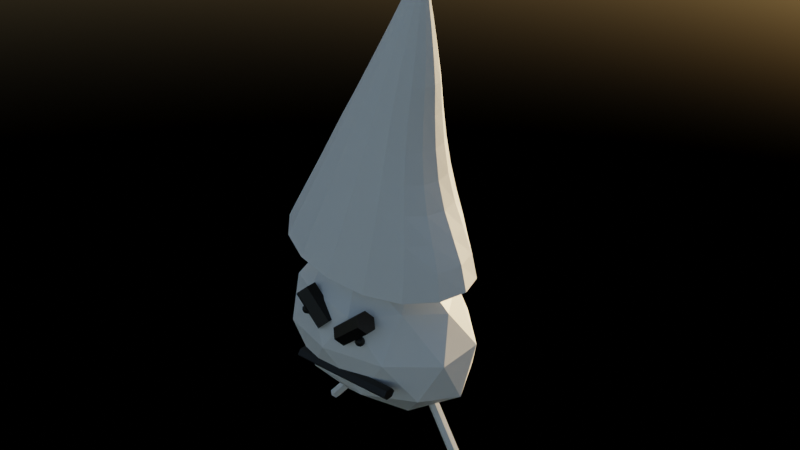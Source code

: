 # Source: Gnom.blend  (saved by Blender 3.6.13; exported with 4.5.12 LTS)
import bpy
from mathutils import Matrix  # noqa: F401  (used for matrix-valued properties, if any)

bpy.ops.wm.read_factory_settings(use_empty=True)
scene = bpy.context.scene
scene.name = 'Scene'

# ---- collections
col_collection = bpy.data.collections.new('Collection'); scene.collection.children.link(col_collection)

# ---- materials (node trees are filled in below, after node groups)
mat_material = bpy.data.materials.new('Material')
mat_material.alpha_threshold = 0.0
mat_material.use_transparent_shadow = False
mat_material.roughness = 0.5
mat_material.line_color = (0.0, 0.0, 0.0, 1.0)
mat_material_001 = bpy.data.materials.new('Material.001')
mat_material_001.use_transparent_shadow = False

# ---- material node trees
mat_material.use_nodes = True; mat_material.node_tree.nodes.clear()
_N = mat_material.node_tree.nodes; _L = mat_material.node_tree.links
n0 = _N.new('ShaderNodeOutputMaterial'); n0.name = 'Material Output'; n0.location = (300, 300)
n1 = _N.new('ShaderNodeBsdfPrincipled'); n1.name = 'Principled BSDF'; n1.location = (10, 300)
n1.distribution = 'GGX'
n1.subsurface_method = 'RANDOM_WALK_SKIN'
n1.inputs[3].default_value = 1.45
n1.inputs[27].default_value = (0.0, 0.0, 0.0, 1.0)
n1.inputs[28].default_value = 1.0
_L.new(n1.outputs[0], n0.inputs[0])
n0.is_active_output = True
mat_material_001.use_nodes = True; mat_material_001.node_tree.nodes.clear()
_N = mat_material_001.node_tree.nodes; _L = mat_material_001.node_tree.links
n0 = _N.new('ShaderNodeBsdfPrincipled'); n0.name = 'Principled BSDF'; n0.location = (10, 300)
n0.distribution = 'GGX'
n0.subsurface_method = 'RANDOM_WALK_SKIN'
n0.inputs[0].default_value = (0.0, 0.0, 0.0, 1.0)
n0.inputs[3].default_value = 1.45
n0.inputs[27].default_value = (0.0, 0.0, 0.0, 1.0)
n0.inputs[28].default_value = 1.0
n1 = _N.new('ShaderNodeOutputMaterial'); n1.name = 'Material Output'; n1.location = (300, 300)
_L.new(n0.outputs[0], n1.inputs[0])
n1.is_active_output = True

# ---- world
world_world = bpy.data.worlds.new('World'); scene.world = world_world
world_world.use_nodes = True; world_world.node_tree.nodes.clear()
_N = world_world.node_tree.nodes; _L = world_world.node_tree.links
n0 = _N.new('ShaderNodeOutputWorld'); n0.name = 'World Output'; n0.location = (300, 300)
n1 = _N.new('ShaderNodeBackground'); n1.name = 'Background'; n1.location = (10, 300)
n1.inputs[1].default_value = 0.1
n2 = _N.new('ShaderNodeTexSky'); n2.name = 'Sky Texture'; n2.location = (-190, 280)
_L.new(n1.outputs[0], n0.inputs[0])
_L.new(n2.outputs[0], n1.inputs[0])
n0.is_active_output = True
world_world.color = (0.05088, 0.05088, 0.05088)
world_world.use_sun_shadow = False
world_world.sun_shadow_jitter_overblur = 0.0

# ---- meshes
me_cylinder_002 = bpy.data.meshes.new('Cylinder.002')
me_cylinder_002.from_pydata([(0.0, 1.0, -1.0), (0.01353, 0.03429, 1.802), (0.3827, 0.9239, -1.0), (0.02653, 0.03168, 1.802), (0.7099, 0.7071, -0.9914), (0.03755, 0.02425, 1.802), (0.9388, 0.3827, -0.9536), (0.04491, 0.01312, 1.802), (1.023, -9.606e-09, -0.9285), (0.04749, -1.046e-07, 1.802), (0.9388, -0.3827, -0.9536), (0.04489, -0.01312, 1.802), (0.7099, -0.7071, -0.9914), (0.03752, -0.02425, 1.802), (0.3827, -0.9239, -1.0), (0.02649, -0.03168, 1.802), (0.0, -1.0, -1.0), (0.01349, -0.03429, 1.802), (-0.3827, -0.9239, -1.0), (0.0004932, -0.03168, 1.802), (-0.7078, -0.7071, -0.996), (-0.01052, -0.02425, 1.802), (-0.9275, -0.3827, -0.9786), (-0.01787, -0.01312, 1.802), (-1.006, -4.426e-09, -0.9671), (-0.02044, -1.046e-07, 1.802), (-0.9275, 0.3827, -0.9786), (-0.01785, 0.01312, 1.802), (-0.7078, 0.7071, -0.996), (-0.01048, 0.02425, 1.802), (-0.3827, 0.9239, -1.0), (0.0005369, 0.03168, 1.802), (0.001447, 0.9122, -0.7447), (0.002894, 0.8244, -0.4893), (0.004341, 0.7366, -0.234), (0.004337, 0.6488, 0.02097), (0.00142, 0.561, 0.2795), (-0.003244, 0.4733, 0.5503), (-0.002856, 0.3855, 0.8176), (0.004546, 0.2977, 1.071), (0.01406, 0.2099, 1.311), (0.0188, 0.1221, 1.55), (0.06358, 0.1128, 1.551), (0.08795, 0.1939, 1.316), (0.1071, 0.275, 1.081), (0.1308, 0.3561, 0.8307), (0.1571, 0.4372, 0.5594), (0.1913, 0.5183, 0.2807), (0.2315, 0.5994, 0.0153), (0.2763, 0.6806, -0.2369), (0.3184, 0.7617, -0.4893), (0.3505, 0.8428, -0.7447), (0.1015, 0.08633, 1.552), (0.1503, 0.1484, 1.321), (0.1933, 0.2105, 1.091), (0.2398, 0.2726, 0.8436), (0.2803, 0.3346, 0.5681), (0.333, 0.3967, 0.2824), (0.4008, 0.4588, 0.007809), (0.4807, 0.5209, -0.2453), (0.5719, 0.583, -0.4917), (0.6489, 0.645, -0.737), (0.1268, 0.04672, 1.553), (0.1919, 0.08032, 1.324), (0.2502, 0.1139, 1.098), (0.3079, 0.1475, 0.8533), (0.3551, 0.1811, 0.5764), (0.4154, 0.2147, 0.2863), (0.4973, 0.2483, 0.004755), (0.6015, 0.2819, -0.2501), (0.7294, 0.3155, -0.4809), (0.8516, 0.3491, -0.7073), (0.1356, -9.591e-08, 1.553), (0.2064, -8.998e-08, 1.325), (0.2701, -8.452e-08, 1.101), (0.3307, -7.655e-08, 0.8575), (0.3804, -6.421e-08, 0.5817), (0.4431, -4.998e-08, 0.2918), (0.5283, -3.664e-08, 0.00853), (0.643, -2.726e-08, -0.2452), (0.7844, -2.186e-08, -0.4694), (0.9221, -1.706e-08, -0.689), (0.1267, -0.04672, 1.553), (0.1918, -0.08032, 1.324), (0.2502, -0.1139, 1.098), (0.3082, -0.1475, 0.8539), (0.3578, -0.1811, 0.5809), (0.4211, -0.2147, 0.2956), (0.5052, -0.2483, 0.01754), (0.6087, -0.2819, -0.2386), (0.7339, -0.3155, -0.4736), (0.8526, -0.3491, -0.7057), (0.1014, -0.08633, 1.552), (0.1502, -0.1484, 1.321), (0.1932, -0.2105, 1.091), (0.2402, -0.2726, 0.8442), (0.2843, -0.3346, 0.5745), (0.3411, -0.3967, 0.2955), (0.4113, -0.4588, 0.0248), (0.49, -0.5209, -0.2301), (0.5771, -0.583, -0.4833), (0.6496, -0.645, -0.7359), (0.06346, -0.1128, 1.551), (0.08783, -0.1939, 1.316), (0.107, -0.275, 1.081), (0.131, -0.3561, 0.831), (0.1604, -0.4372, 0.5648), (0.1984, -0.5183, 0.2922), (0.2401, -0.5994, 0.02917), (0.283, -0.6806, -0.2261), (0.3209, -0.7617, -0.4852), (0.3506, -0.8428, -0.7446), (0.01867, -0.1221, 1.55), (0.01392, -0.2099, 1.311), (0.004466, -0.2977, 1.071), (-0.002853, -0.3855, 0.8176), (-0.001575, -0.4733, 0.553), (0.005515, -0.561, 0.2861), (0.008797, -0.6488, 0.02819), (0.006898, -0.7366, -0.2298), (0.003204, -0.8244, -0.4888), (0.001447, -0.9122, -0.7447), (-0.02618, -0.1128, 1.549), (-0.06021, -0.1939, 1.307), (-0.0988, -0.275, 1.063), (-0.138, -0.3561, 0.8071), (-0.1737, -0.4372, 0.5421), (-0.2063, -0.5183, 0.2793), (-0.2413, -0.5994, 0.02328), (-0.2773, -0.6806, -0.2336), (-0.3126, -0.7617, -0.4893), (-0.3476, -0.8428, -0.7447), (-0.06424, -0.08633, 1.548), (-0.1232, -0.1484, 1.304), (-0.1866, -0.2105, 1.057), (-0.2533, -0.2726, 0.7999), (-0.3204, -0.3346, 0.5361), (-0.3885, -0.3967, 0.2768), (-0.453, -0.4588, 0.0214), (-0.5165, -0.5209, -0.234), (-0.5802, -0.583, -0.4884), (-0.6442, -0.645, -0.7412), (-0.08969, -0.04672, 1.548), (-0.1653, -0.08032, 1.302), (-0.2453, -0.1139, 1.054), (-0.3306, -0.1475, 0.7959), (-0.4186, -0.1811, 0.5336), (-0.5093, -0.2147, 0.2766), (-0.5937, -0.2483, 0.02139), (-0.6764, -0.2819, -0.233), (-0.7602, -0.3155, -0.4806), (-0.8443, -0.3491, -0.7268), (-0.09861, -9.516e-08, 1.548), (-0.18, -8.674e-08, 1.301), (-0.2658, -7.802e-08, 1.052), (-0.3577, -6.811e-08, 0.7947), (-0.4532, -5.765e-08, 0.5329), (-0.5516, -4.793e-08, 0.2766), (-0.643, -3.836e-08, 0.02139), (-0.7327, -2.911e-08, -0.2314), (-0.8238, -2.104e-08, -0.4755), (-0.9152, -1.319e-08, -0.7179), (-0.08964, 0.04672, 1.548), (-0.1652, 0.08032, 1.302), (-0.2453, 0.1139, 1.054), (-0.3306, 0.1475, 0.7959), (-0.4186, 0.1811, 0.5336), (-0.5093, 0.2147, 0.2766), (-0.5937, 0.2483, 0.02139), (-0.6764, 0.2819, -0.233), (-0.7602, 0.3155, -0.4806), (-0.8443, 0.3491, -0.7268), (-0.06415, 0.08633, 1.549), (-0.1231, 0.1484, 1.304), (-0.1866, 0.2105, 1.057), (-0.2533, 0.2726, 0.7999), (-0.3204, 0.3346, 0.5361), (-0.3886, 0.3967, 0.2767), (-0.453, 0.4588, 0.02139), (-0.5165, 0.5209, -0.234), (-0.5802, 0.583, -0.4884), (-0.6442, 0.645, -0.7412), (-0.02606, 0.1128, 1.549), (-0.06009, 0.1939, 1.307), (-0.09872, 0.275, 1.063), (-0.138, 0.3561, 0.8071), (-0.1741, 0.4372, 0.5415), (-0.2076, 0.5183, 0.2771), (-0.2425, 0.5994, 0.02139), (-0.2776, 0.6806, -0.234), (-0.3126, 0.7617, -0.4893), (-0.3476, 0.8428, -0.7447), (0.365, 3.155e-07, -2.529), (0.9957, -0.5794, -2.015), (-0.05998, -0.9374, -2.103), (-0.6165, 3.323e-07, -2.174), (-0.05998, 0.9374, -2.103), (0.9957, 0.5794, -2.015), (0.2613, -0.9374, -1.317), (-0.6118, -0.5794, -1.437), (-0.6118, 0.5794, -1.437), (0.2613, 0.9374, -1.317), (0.8848, 2.966e-07, -1.257), (-0.09667, 3.134e-07, -0.9021), (0.1522, -0.551, -2.421), (0.7926, -0.3405, -2.372), (0.5029, -0.8916, -2.115), (1.187, 3.023e-07, -2.074), (0.7926, 0.3405, -2.372), (-0.2049, 3.245e-07, -2.458), (-0.4224, -0.551, -2.213), (0.1522, 0.551, -2.421), (-0.4224, 0.551, -2.213), (0.5029, 0.8916, -2.115), (1.098, -0.3405, -1.625), (1.098, 0.3405, -1.625), (0.1007, -1.102, -1.71), (0.6918, -0.8916, -1.653), (-0.733, -0.3405, -1.824), (-0.43, -0.8916, -1.777), (-0.43, 0.8916, -1.777), (-0.733, 0.3405, -1.824), (0.6918, 0.8916, -1.653), (0.1007, 1.102, -1.71), (0.6465, -0.551, -1.211), (-0.2411, -0.8916, -1.315), (-0.7237, 3.328e-07, -1.391), (-0.2411, 0.8916, -1.315), (0.6465, 0.551, -1.211), (0.07202, -0.551, -1.003), (0.4062, 3.023e-07, -0.9621), (-0.4274, -0.3405, -1.076), (-0.4274, 0.3405, -1.076), (0.07202, 0.551, -1.003), (1.351, 0.07366, -2.897), (0.8366, 0.07366, -2.264), (1.388, 0.03683, -2.867), (0.8729, 0.03683, -2.234), (1.388, -0.03683, -2.867), (0.8729, -0.03683, -2.234), (1.351, -0.07366, -2.897), (0.8366, -0.07366, -2.264), (1.315, -0.03683, -2.926), (0.8003, -0.03683, -2.293), (1.315, 0.03683, -2.926), (0.8003, 0.03683, -2.293), (-0.3148, 0.07366, -3.048), (0.09864, 0.07366, -2.345), (-0.2745, 0.03683, -3.071), (0.1389, 0.03683, -2.368), (-0.2745, -0.03683, -3.071), (0.1389, -0.03683, -2.368), (-0.3148, -0.07366, -3.048), (0.09864, -0.07366, -2.345), (-0.3551, -0.03683, -3.024), (0.05833, -0.03683, -2.321), (-0.3551, 0.03683, -3.024), (0.05833, 0.03683, -2.321), (0.04148, -0.807, -1.509), (-0.2652, -0.807, -1.284), (0.09911, -0.8824, -1.433), (-0.2076, -0.8824, -1.208), (0.09911, -1.033, -1.433), (-0.2076, -1.033, -1.208), (0.04148, -1.109, -1.509), (-0.2652, -1.109, -1.284), (-0.01615, -1.033, -1.585), (-0.3228, -1.033, -1.361), (-0.01615, -0.8824, -1.585), (-0.3228, -0.8824, -1.361), (0.2342, -0.807, -1.527), (0.4812, -0.807, -1.238), (0.306, -0.8824, -1.59), (0.5531, -0.8824, -1.301), (0.306, -1.033, -1.59), (0.5531, -1.033, -1.301), (0.2342, -1.109, -1.527), (0.4812, -1.109, -1.238), (0.1623, -1.033, -1.464), (0.4093, -1.033, -1.175), (0.1623, -0.8824, -1.464), (0.4093, -0.8824, -1.175), (0.856, -0.8595, -1.84), (-0.2179, -0.8595, -2.019), (0.8483, -0.9087, -1.794), (-0.2256, -0.9087, -1.973), (0.8483, -1.007, -1.794), (-0.2256, -1.007, -1.973), (0.856, -1.056, -1.84), (-0.2179, -1.056, -2.019), (0.8637, -1.007, -1.886), (-0.2102, -1.007, -2.065), (0.8637, -0.9087, -1.886), (-0.2102, -0.9087, -2.065), (-0.2128, -0.9578, -1.548), (-0.1829, -0.9922, -1.517), (-0.2302, -1.013, -1.525), (-0.2594, -0.9578, -1.529), (-0.2302, -0.9021, -1.525), (-0.1829, -0.9234, -1.517), (-0.2111, -1.013, -1.478), (-0.2584, -0.9922, -1.486), (-0.2584, -0.9234, -1.486), (-0.2111, -0.9021, -1.478), (-0.1819, -0.9578, -1.473), (-0.2286, -0.9578, -1.454), (-0.2216, -0.9905, -1.543), (-0.1938, -0.978, -1.538), (-0.2041, -1.011, -1.524), (-0.1763, -0.9578, -1.519), (-0.1938, -0.9376, -1.538), (-0.2388, -0.9578, -1.546), (-0.2491, -0.9905, -1.532), (-0.2216, -0.9251, -1.543), (-0.2491, -0.9251, -1.532), (-0.2041, -0.9049, -1.524), (-0.1757, -0.978, -1.494), (-0.1757, -0.9376, -1.494), (-0.2207, -1.023, -1.501), (-0.1929, -1.011, -1.497), (-0.2657, -0.978, -1.509), (-0.2485, -1.011, -1.506), (-0.2485, -0.9049, -1.506), (-0.2657, -0.9376, -1.509), (-0.1929, -0.9049, -1.497), (-0.2207, -0.8924, -1.501), (-0.1923, -0.9905, -1.471), (-0.2373, -1.011, -1.478), (-0.2651, -0.9578, -1.483), (-0.2373, -0.9049, -1.478), (-0.1923, -0.9251, -1.471), (-0.2197, -0.9905, -1.46), (-0.2025, -0.9578, -1.457), (-0.2475, -0.978, -1.464), (-0.2475, -0.9376, -1.464), (-0.2197, -0.9251, -1.46), (0.4515, -0.9578, -1.529), (0.4813, -0.9922, -1.497), (0.434, -1.013, -1.505), (0.4048, -0.9578, -1.51), (0.434, -0.9021, -1.505), (0.4813, -0.9234, -1.497), (0.4531, -1.013, -1.459), (0.4058, -0.9922, -1.467), (0.4058, -0.9234, -1.467), (0.4531, -0.9021, -1.459), (0.4824, -0.9578, -1.454), (0.4357, -0.9578, -1.435), (0.4426, -0.9905, -1.524), (0.4704, -0.978, -1.519), (0.4602, -1.011, -1.505), (0.488, -0.9578, -1.5), (0.4704, -0.9376, -1.519), (0.4254, -0.9578, -1.526), (0.4152, -0.9905, -1.512), (0.4426, -0.9251, -1.524), (0.4152, -0.9251, -1.512), (0.4602, -0.9049, -1.505), (0.4886, -0.978, -1.474), (0.4886, -0.9376, -1.474), (0.4436, -1.023, -1.482), (0.4714, -1.011, -1.477), (0.3986, -0.978, -1.49), (0.4158, -1.011, -1.487), (0.4158, -0.9049, -1.487), (0.3986, -0.9376, -1.49), (0.4714, -0.9049, -1.477), (0.4436, -0.8924, -1.482), (0.472, -0.9905, -1.452), (0.427, -1.011, -1.459), (0.3992, -0.9578, -1.464), (0.427, -0.9049, -1.459), (0.472, -0.9251, -1.452), (0.4445, -0.9905, -1.44), (0.4617, -0.9578, -1.438), (0.4167, -0.978, -1.445), (0.4167, -0.9376, -1.445), (0.4445, -0.9251, -1.44)], [], [(41, 1, 3, 42), (42, 3, 5, 52), (52, 5, 7, 62), (62, 7, 9, 72), (72, 9, 11, 82), (82, 11, 13, 92), (92, 13, 15, 102), (102, 15, 17, 112), (112, 17, 19, 122), (122, 19, 21, 132), (132, 21, 23, 142), (142, 23, 25, 152), (152, 25, 27, 162), (162, 27, 29, 172), (3, 1, 31, 29, 27, 25, 23, 21, 19, 17, 15, 13, 11, 9, 7, 5), (172, 29, 31, 182), (182, 31, 1, 41), (0, 2, 4, 6, 8, 10, 12, 14, 16, 18, 20, 22, 24, 26, 28, 30), (30, 191, 32, 0), (191, 190, 33, 32), (190, 189, 34, 33), (189, 188, 35, 34), (188, 187, 36, 35), (187, 186, 37, 36), (186, 185, 38, 37), (185, 184, 39, 38), (184, 183, 40, 39), (183, 182, 41, 40), (28, 181, 191, 30), (181, 180, 190, 191), (180, 179, 189, 190), (179, 178, 188, 189), (178, 177, 187, 188), (177, 176, 186, 187), (176, 175, 185, 186), (175, 174, 184, 185), (174, 173, 183, 184), (173, 172, 182, 183), (26, 171, 181, 28), (171, 170, 180, 181), (170, 169, 179, 180), (169, 168, 178, 179), (168, 167, 177, 178), (167, 166, 176, 177), (166, 165, 175, 176), (165, 164, 174, 175), (164, 163, 173, 174), (163, 162, 172, 173), (24, 161, 171, 26), (161, 160, 170, 171), (160, 159, 169, 170), (159, 158, 168, 169), (158, 157, 167, 168), (157, 156, 166, 167), (156, 155, 165, 166), (155, 154, 164, 165), (154, 153, 163, 164), (153, 152, 162, 163), (22, 151, 161, 24), (151, 150, 160, 161), (150, 149, 159, 160), (149, 148, 158, 159), (148, 147, 157, 158), (147, 146, 156, 157), (146, 145, 155, 156), (145, 144, 154, 155), (144, 143, 153, 154), (143, 142, 152, 153), (20, 141, 151, 22), (141, 140, 150, 151), (140, 139, 149, 150), (139, 138, 148, 149), (138, 137, 147, 148), (137, 136, 146, 147), (136, 135, 145, 146), (135, 134, 144, 145), (134, 133, 143, 144), (133, 132, 142, 143), (18, 131, 141, 20), (131, 130, 140, 141), (130, 129, 139, 140), (129, 128, 138, 139), (128, 127, 137, 138), (127, 126, 136, 137), (126, 125, 135, 136), (125, 124, 134, 135), (124, 123, 133, 134), (123, 122, 132, 133), (16, 121, 131, 18), (121, 120, 130, 131), (120, 119, 129, 130), (119, 118, 128, 129), (118, 117, 127, 128), (117, 116, 126, 127), (116, 115, 125, 126), (115, 114, 124, 125), (114, 113, 123, 124), (113, 112, 122, 123), (14, 111, 121, 16), (111, 110, 120, 121), (110, 109, 119, 120), (109, 108, 118, 119), (108, 107, 117, 118), (107, 106, 116, 117), (106, 105, 115, 116), (105, 104, 114, 115), (104, 103, 113, 114), (103, 102, 112, 113), (12, 101, 111, 14), (101, 100, 110, 111), (100, 99, 109, 110), (99, 98, 108, 109), (98, 97, 107, 108), (97, 96, 106, 107), (96, 95, 105, 106), (95, 94, 104, 105), (94, 93, 103, 104), (93, 92, 102, 103), (10, 91, 101, 12), (91, 90, 100, 101), (90, 89, 99, 100), (89, 88, 98, 99), (88, 87, 97, 98), (87, 86, 96, 97), (86, 85, 95, 96), (85, 84, 94, 95), (84, 83, 93, 94), (83, 82, 92, 93), (8, 81, 91, 10), (81, 80, 90, 91), (80, 79, 89, 90), (79, 78, 88, 89), (78, 77, 87, 88), (77, 76, 86, 87), (76, 75, 85, 86), (75, 74, 84, 85), (74, 73, 83, 84), (73, 72, 82, 83), (6, 71, 81, 8), (71, 70, 80, 81), (70, 69, 79, 80), (69, 68, 78, 79), (68, 67, 77, 78), (67, 66, 76, 77), (66, 65, 75, 76), (65, 64, 74, 75), (64, 63, 73, 74), (63, 62, 72, 73), (4, 61, 71, 6), (61, 60, 70, 71), (60, 59, 69, 70), (59, 58, 68, 69), (58, 57, 67, 68), (57, 56, 66, 67), (56, 55, 65, 66), (55, 54, 64, 65), (54, 53, 63, 64), (53, 52, 62, 63), (2, 51, 61, 4), (51, 50, 60, 61), (50, 49, 59, 60), (49, 48, 58, 59), (48, 47, 57, 58), (47, 46, 56, 57), (46, 45, 55, 56), (45, 44, 54, 55), (44, 43, 53, 54), (43, 42, 52, 53), (0, 32, 51, 2), (32, 33, 50, 51), (33, 34, 49, 50), (34, 35, 48, 49), (35, 36, 47, 48), (36, 37, 46, 47), (37, 38, 45, 46), (38, 39, 44, 45), (39, 40, 43, 44), (40, 41, 42, 43), (192, 205, 204), (193, 205, 207), (192, 204, 209), (192, 209, 211), (192, 211, 208), (193, 207, 214), (194, 206, 216), (195, 210, 218), (196, 212, 220), (197, 213, 222), (193, 214, 217), (194, 216, 219), (195, 218, 221), (196, 220, 223), (197, 222, 215), (198, 224, 229), (199, 225, 231), (200, 226, 232), (201, 227, 233), (202, 228, 230), (230, 233, 203), (230, 228, 233), (228, 201, 233), (233, 232, 203), (233, 227, 232), (227, 200, 232), (232, 231, 203), (232, 226, 231), (226, 199, 231), (231, 229, 203), (231, 225, 229), (225, 198, 229), (229, 230, 203), (229, 224, 230), (224, 202, 230), (215, 228, 202), (215, 222, 228), (222, 201, 228), (223, 227, 201), (223, 220, 227), (220, 200, 227), (221, 226, 200), (221, 218, 226), (218, 199, 226), (219, 225, 199), (219, 216, 225), (216, 198, 225), (217, 224, 198), (217, 214, 224), (214, 202, 224), (222, 223, 201), (222, 213, 223), (213, 196, 223), (220, 221, 200), (220, 212, 221), (212, 195, 221), (218, 219, 199), (218, 210, 219), (210, 194, 219), (216, 217, 198), (216, 206, 217), (206, 193, 217), (214, 215, 202), (214, 207, 215), (207, 197, 215), (208, 213, 197), (208, 211, 213), (211, 196, 213), (211, 212, 196), (211, 209, 212), (209, 195, 212), (209, 210, 195), (209, 204, 210), (204, 194, 210), (207, 208, 197), (207, 205, 208), (205, 192, 208), (204, 206, 194), (204, 205, 206), (205, 193, 206), (234, 235, 237, 236), (236, 237, 239, 238), (238, 239, 241, 240), (240, 241, 243, 242), (237, 235, 245, 243, 241, 239), (242, 243, 245, 244), (244, 245, 235, 234), (234, 236, 238, 240, 242, 244), (246, 247, 249, 248), (248, 249, 251, 250), (250, 251, 253, 252), (252, 253, 255, 254), (249, 247, 257, 255, 253, 251), (254, 255, 257, 256), (256, 257, 247, 246), (246, 248, 250, 252, 254, 256), (258, 259, 261, 260), (260, 261, 263, 262), (262, 263, 265, 264), (264, 265, 267, 266), (261, 259, 269, 267, 265, 263), (266, 267, 269, 268), (268, 269, 259, 258), (258, 260, 262, 264, 266, 268), (270, 271, 273, 272), (272, 273, 275, 274), (274, 275, 277, 276), (276, 277, 279, 278), (273, 271, 281, 279, 277, 275), (278, 279, 281, 280), (280, 281, 271, 270), (270, 272, 274, 276, 278, 280), (282, 283, 285, 284), (284, 285, 287, 286), (286, 287, 289, 288), (288, 289, 291, 290), (285, 283, 293, 291, 289, 287), (290, 291, 293, 292), (292, 293, 283, 282), (282, 284, 286, 288, 290, 292), (294, 307, 306), (295, 307, 309), (294, 306, 311), (294, 311, 313), (294, 313, 310), (295, 309, 316), (296, 308, 318), (297, 312, 320), (298, 314, 322), (299, 315, 324), (295, 316, 319), (296, 318, 321), (297, 320, 323), (298, 322, 325), (299, 324, 317), (300, 326, 331), (301, 327, 333), (302, 328, 334), (303, 329, 335), (304, 330, 332), (332, 335, 305), (332, 330, 335), (330, 303, 335), (335, 334, 305), (335, 329, 334), (329, 302, 334), (334, 333, 305), (334, 328, 333), (328, 301, 333), (333, 331, 305), (333, 327, 331), (327, 300, 331), (331, 332, 305), (331, 326, 332), (326, 304, 332), (317, 330, 304), (317, 324, 330), (324, 303, 330), (325, 329, 303), (325, 322, 329), (322, 302, 329), (323, 328, 302), (323, 320, 328), (320, 301, 328), (321, 327, 301), (321, 318, 327), (318, 300, 327), (319, 326, 300), (319, 316, 326), (316, 304, 326), (324, 325, 303), (324, 315, 325), (315, 298, 325), (322, 323, 302), (322, 314, 323), (314, 297, 323), (320, 321, 301), (320, 312, 321), (312, 296, 321), (318, 319, 300), (318, 308, 319), (308, 295, 319), (316, 317, 304), (316, 309, 317), (309, 299, 317), (310, 315, 299), (310, 313, 315), (313, 298, 315), (313, 314, 298), (313, 311, 314), (311, 297, 314), (311, 312, 297), (311, 306, 312), (306, 296, 312), (309, 310, 299), (309, 307, 310), (307, 294, 310), (306, 308, 296), (306, 307, 308), (307, 295, 308), (336, 349, 348), (337, 349, 351), (336, 348, 353), (336, 353, 355), (336, 355, 352), (337, 351, 358), (338, 350, 360), (339, 354, 362), (340, 356, 364), (341, 357, 366), (337, 358, 361), (338, 360, 363), (339, 362, 365), (340, 364, 367), (341, 366, 359), (342, 368, 373), (343, 369, 375), (344, 370, 376), (345, 371, 377), (346, 372, 374), (374, 377, 347), (374, 372, 377), (372, 345, 377), (377, 376, 347), (377, 371, 376), (371, 344, 376), (376, 375, 347), (376, 370, 375), (370, 343, 375), (375, 373, 347), (375, 369, 373), (369, 342, 373), (373, 374, 347), (373, 368, 374), (368, 346, 374), (359, 372, 346), (359, 366, 372), (366, 345, 372), (367, 371, 345), (367, 364, 371), (364, 344, 371), (365, 370, 344), (365, 362, 370), (362, 343, 370), (363, 369, 343), (363, 360, 369), (360, 342, 369), (361, 368, 342), (361, 358, 368), (358, 346, 368), (366, 367, 345), (366, 357, 367), (357, 340, 367), (364, 365, 344), (364, 356, 365), (356, 339, 365), (362, 363, 343), (362, 354, 363), (354, 338, 363), (360, 361, 342), (360, 350, 361), (350, 337, 361), (358, 359, 346), (358, 351, 359), (351, 341, 359), (352, 357, 341), (352, 355, 357), (355, 340, 357), (355, 356, 340), (355, 353, 356), (353, 339, 356), (353, 354, 339), (353, 348, 354), (348, 338, 354), (351, 352, 341), (351, 349, 352), (349, 336, 352), (348, 350, 338), (348, 349, 350), (349, 337, 350)])
me_cylinder_002.polygons.foreach_set('material_index', [0, 0, 0, 0, 0, 0, 0, 0, 0, 0, 0, 0, 0, 0, 0, 0, 0, 0, 0, 0, 0, 0, 0, 0, 0, 0, 0, 0, 0, 0, 0, 0, 0, 0, 0, 0, 0, 0, 0, 0, 0, 0, 0, 0, 0, 0, 0, 0, 0, 0, 0, 0, 0, 0, 0, 0, 0, 0, 0, 0, 0, 0, 0, 0, 0, 0, 0, 0, 0, 0, 0, 0, 0, 0, 0, 0, 0, 0, 0, 0, 0, 0, 0, 0, 0, 0, 0, 0, 0, 0, 0, 0, 0, 0, 0, 0, 0, 0, 0, 0, 0, 0, 0, 0, 0, 0, 0, 0, 0, 0, 0, 0, 0, 0, 0, 0, 0, 0, 0, 0, 0, 0, 0, 0, 0, 0, 0, 0, 0, 0, 0, 0, 0, 0, 0, 0, 0, 0, 0, 0, 0, 0, 0, 0, 0, 0, 0, 0, 0, 0, 0, 0, 0, 0, 0, 0, 0, 0, 0, 0, 0, 0, 0, 0, 0, 0, 0, 0, 0, 0, 0, 0, 0, 0, 0, 0, 0, 0, 0, 0, 0, 0, 0, 0, 0, 0, 0, 0, 0, 0, 0, 0, 0, 0, 0, 0, 0, 0, 0, 0, 0, 0, 0, 0, 0, 0, 0, 0, 0, 0, 0, 0, 0, 0, 0, 0, 0, 0, 0, 0, 0, 0, 0, 0, 0, 0, 0, 0, 0, 0, 0, 0, 0, 0, 0, 0, 0, 0, 0, 0, 0, 0, 0, 0, 0, 0, 0, 0, 0, 0, 0, 0, 0, 0, 0, 0, 0, 0, 0, 0, 0, 0, 0, 0, 0, 0, 0, 0, 0, 0, 0, 0, 0, 0, 1, 1, 1, 1, 1, 1, 1, 1, 1, 1, 1, 1, 1, 1, 1, 1, 1, 1, 1, 1, 1, 1, 1, 1, 1, 1, 1, 1, 1, 1, 1, 1, 1, 1, 1, 1, 1, 1, 1, 1, 1, 1, 1, 1, 1, 1, 1, 1, 1, 1, 1, 1, 1, 1, 1, 1, 1, 1, 1, 1, 1, 1, 1, 1, 1, 1, 1, 1, 1, 1, 1, 1, 1, 1, 1, 1, 1, 1, 1, 1, 1, 1, 1, 1, 1, 1, 1, 1, 1, 1, 1, 1, 1, 1, 1, 1, 1, 1, 1, 1, 1, 1, 1, 1, 1, 1, 1, 1, 1, 1, 1, 1, 1, 1, 1, 1, 1, 1, 1, 1, 1, 1, 1, 1, 1, 1, 1, 1, 1, 1, 1, 1, 1, 1, 1, 1, 1, 1, 1, 1, 1, 1, 1, 1, 1, 1, 1, 1, 1, 1, 1, 1, 1, 1, 1, 1, 1, 1, 1, 1, 1, 1, 1, 1, 1, 1, 1, 1, 1, 1, 1, 1, 1, 1, 1, 1, 1, 1, 1, 1, 1, 1, 1, 1])
_uv = me_cylinder_002.uv_layers.new(name='UVMap')
_uv.uv.foreach_set('vector', [1.0, 0.9545, 1.0, 1.0, 0.9375, 1.0, 0.9375, 0.9545, 0.9375, 0.9545, 0.9375, 1.0, 0.875, 1.0, 0.875, 0.9545, 0.875, 0.9545, 0.875, 1.0, 0.8125, 1.0, 0.8125, 0.9545, 0.8125, 0.9545, 0.8125, 1.0, 0.75, 1.0, 0.75, 0.9545, 0.75, 0.9545, 0.75, 1.0, 0.6875, 1.0, 0.6875, 0.9545, 0.6875, 0.9545, 0.6875, 1.0, 0.625, 1.0, 0.625, 0.9545, 0.625, 0.9545, 0.625, 1.0, 0.5625, 1.0, 0.5625, 0.9545, 0.5625, 0.9545, 0.5625, 1.0, 0.5, 1.0, 0.5, 0.9545, 0.5, 0.9545, 0.5, 1.0, 0.4375, 1.0, 0.4375, 0.9545, 0.4375, 0.9545, 0.4375, 1.0, 0.375, 1.0, 0.375, 0.9545, 0.375, 0.9545, 0.375, 1.0, 0.3125, 1.0, 0.3125, 0.9545, 0.3125, 0.9545, 0.3125, 1.0, 0.25, 1.0, 0.25, 0.9545, 0.25, 0.9545, 0.25, 1.0, 0.1875, 1.0, 0.1875, 0.9545, 0.1875, 0.9545, 0.1875, 1.0, 0.125, 1.0, 0.125, 0.9545, 0.3418, 0.4717, 0.25, 0.49, 0.1582, 0.4717, 0.08029, 0.4197, 0.02827, 0.3418, 0.01, 0.25, 0.02827, 0.1582, 0.08029, 0.08029, 0.1582, 0.02827, 0.25, 0.01, 0.3418, 0.02827, 0.4197, 0.08029, 0.4717, 0.1582, 0.49, 0.25, 0.4717, 0.3418, 0.4197, 0.4197, 0.125, 0.9545, 0.125, 1.0, 0.0625, 1.0, 0.0625, 0.9545, 0.0625, 0.9545, 0.0625, 1.0, 0.0, 1.0, 0.0, 0.9545, 0.75, 0.49, 0.8418, 0.4717, 0.9197, 0.4197, 0.9717, 0.3418, 0.99, 0.25, 0.9717, 0.1582, 0.9197, 0.08029, 0.8418, 0.02827, 0.75, 0.01, 0.6582, 0.02827, 0.5803, 0.08029, 0.5283, 0.1582, 0.51, 0.25, 0.5283, 0.3418, 0.5803, 0.4197, 0.6582, 0.4717, 0.0625, 0.5, 0.0625, 0.5455, 0.0, 0.5455, 0.0, 0.5, 0.0625, 0.5455, 0.0625, 0.5909, 0.0, 0.5909, 0.0, 0.5455, 0.0625, 0.5909, 0.0625, 0.6364, 0.0, 0.6364, 0.0, 0.5909, 0.0625, 0.6364, 0.0625, 0.6818, 0.0, 0.6818, 0.0, 0.6364, 0.0625, 0.6818, 0.0625, 0.7273, 0.0, 0.7273, 0.0, 0.6818, 0.0625, 0.7273, 0.0625, 0.7727, 0.0, 0.7727, 0.0, 0.7273, 0.0625, 0.7727, 0.0625, 0.8182, 0.0, 0.8182, 0.0, 0.7727, 0.0625, 0.8182, 0.0625, 0.8636, 0.0, 0.8636, 0.0, 0.8182, 0.0625, 0.8636, 0.0625, 0.9091, 0.0, 0.9091, 0.0, 0.8636, 0.0625, 0.9091, 0.0625, 0.9545, 0.0, 0.9545, 0.0, 0.9091, 0.125, 0.5, 0.125, 0.5455, 0.0625, 0.5455, 0.0625, 0.5, 0.125, 0.5455, 0.125, 0.5909, 0.0625, 0.5909, 0.0625, 0.5455, 0.125, 0.5909, 0.125, 0.6364, 0.0625, 0.6364, 0.0625, 0.5909, 0.125, 0.6364, 0.125, 0.6818, 0.0625, 0.6818, 0.0625, 0.6364, 0.125, 0.6818, 0.125, 0.7273, 0.0625, 0.7273, 0.0625, 0.6818, 0.125, 0.7273, 0.125, 0.7727, 0.0625, 0.7727, 0.0625, 0.7273, 0.125, 0.7727, 0.125, 0.8182, 0.0625, 0.8182, 0.0625, 0.7727, 0.125, 0.8182, 0.125, 0.8636, 0.0625, 0.8636, 0.0625, 0.8182, 0.125, 0.8636, 0.125, 0.9091, 0.0625, 0.9091, 0.0625, 0.8636, 0.125, 0.9091, 0.125, 0.9545, 0.0625, 0.9545, 0.0625, 0.9091, 0.1875, 0.5, 0.1875, 0.5455, 0.125, 0.5455, 0.125, 0.5, 0.1875, 0.5455, 0.1875, 0.5909, 0.125, 0.5909, 0.125, 0.5455, 0.1875, 0.5909, 0.1875, 0.6364, 0.125, 0.6364, 0.125, 0.5909, 0.1875, 0.6364, 0.1875, 0.6818, 0.125, 0.6818, 0.125, 0.6364, 0.1875, 0.6818, 0.1875, 0.7273, 0.125, 0.7273, 0.125, 0.6818, 0.1875, 0.7273, 0.1875, 0.7727, 0.125, 0.7727, 0.125, 0.7273, 0.1875, 0.7727, 0.1875, 0.8182, 0.125, 0.8182, 0.125, 0.7727, 0.1875, 0.8182, 0.1875, 0.8636, 0.125, 0.8636, 0.125, 0.8182, 0.1875, 0.8636, 0.1875, 0.9091, 0.125, 0.9091, 0.125, 0.8636, 0.1875, 0.9091, 0.1875, 0.9545, 0.125, 0.9545, 0.125, 0.9091, 0.25, 0.5, 0.25, 0.5455, 0.1875, 0.5455, 0.1875, 0.5, 0.25, 0.5455, 0.25, 0.5909, 0.1875, 0.5909, 0.1875, 0.5455, 0.25, 0.5909, 0.25, 0.6364, 0.1875, 0.6364, 0.1875, 0.5909, 0.25, 0.6364, 0.25, 0.6818, 0.1875, 0.6818, 0.1875, 0.6364, 0.25, 0.6818, 0.25, 0.7273, 0.1875, 0.7273, 0.1875, 0.6818, 0.25, 0.7273, 0.25, 0.7727, 0.1875, 0.7727, 0.1875, 0.7273, 0.25, 0.7727, 0.25, 0.8182, 0.1875, 0.8182, 0.1875, 0.7727, 0.25, 0.8182, 0.25, 0.8636, 0.1875, 0.8636, 0.1875, 0.8182, 0.25, 0.8636, 0.25, 0.9091, 0.1875, 0.9091, 0.1875, 0.8636, 0.25, 0.9091, 0.25, 0.9545, 0.1875, 0.9545, 0.1875, 0.9091, 0.3125, 0.5, 0.3125, 0.5455, 0.25, 0.5455, 0.25, 0.5, 0.3125, 0.5455, 0.3125, 0.5909, 0.25, 0.5909, 0.25, 0.5455, 0.3125, 0.5909, 0.3125, 0.6364, 0.25, 0.6364, 0.25, 0.5909, 0.3125, 0.6364, 0.3125, 0.6818, 0.25, 0.6818, 0.25, 0.6364, 0.3125, 0.6818, 0.3125, 0.7273, 0.25, 0.7273, 0.25, 0.6818, 0.3125, 0.7273, 0.3125, 0.7727, 0.25, 0.7727, 0.25, 0.7273, 0.3125, 0.7727, 0.3125, 0.8182, 0.25, 0.8182, 0.25, 0.7727, 0.3125, 0.8182, 0.3125, 0.8636, 0.25, 0.8636, 0.25, 0.8182, 0.3125, 0.8636, 0.3125, 0.9091, 0.25, 0.9091, 0.25, 0.8636, 0.3125, 0.9091, 0.3125, 0.9545, 0.25, 0.9545, 0.25, 0.9091, 0.375, 0.5, 0.375, 0.5455, 0.3125, 0.5455, 0.3125, 0.5, 0.375, 0.5455, 0.375, 0.5909, 0.3125, 0.5909, 0.3125, 0.5455, 0.375, 0.5909, 0.375, 0.6364, 0.3125, 0.6364, 0.3125, 0.5909, 0.375, 0.6364, 0.375, 0.6818, 0.3125, 0.6818, 0.3125, 0.6364, 0.375, 0.6818, 0.375, 0.7273, 0.3125, 0.7273, 0.3125, 0.6818, 0.375, 0.7273, 0.375, 0.7727, 0.3125, 0.7727, 0.3125, 0.7273, 0.375, 0.7727, 0.375, 0.8182, 0.3125, 0.8182, 0.3125, 0.7727, 0.375, 0.8182, 0.375, 0.8636, 0.3125, 0.8636, 0.3125, 0.8182, 0.375, 0.8636, 0.375, 0.9091, 0.3125, 0.9091, 0.3125, 0.8636, 0.375, 0.9091, 0.375, 0.9545, 0.3125, 0.9545, 0.3125, 0.9091, 0.4375, 0.5, 0.4375, 0.5455, 0.375, 0.5455, 0.375, 0.5, 0.4375, 0.5455, 0.4375, 0.5909, 0.375, 0.5909, 0.375, 0.5455, 0.4375, 0.5909, 0.4375, 0.6364, 0.375, 0.6364, 0.375, 0.5909, 0.4375, 0.6364, 0.4375, 0.6818, 0.375, 0.6818, 0.375, 0.6364, 0.4375, 0.6818, 0.4375, 0.7273, 0.375, 0.7273, 0.375, 0.6818, 0.4375, 0.7273, 0.4375, 0.7727, 0.375, 0.7727, 0.375, 0.7273, 0.4375, 0.7727, 0.4375, 0.8182, 0.375, 0.8182, 0.375, 0.7727, 0.4375, 0.8182, 0.4375, 0.8636, 0.375, 0.8636, 0.375, 0.8182, 0.4375, 0.8636, 0.4375, 0.9091, 0.375, 0.9091, 0.375, 0.8636, 0.4375, 0.9091, 0.4375, 0.9545, 0.375, 0.9545, 0.375, 0.9091, 0.5, 0.5, 0.5, 0.5455, 0.4375, 0.5455, 0.4375, 0.5, 0.5, 0.5455, 0.5, 0.5909, 0.4375, 0.5909, 0.4375, 0.5455, 0.5, 0.5909, 0.5, 0.6364, 0.4375, 0.6364, 0.4375, 0.5909, 0.5, 0.6364, 0.5, 0.6818, 0.4375, 0.6818, 0.4375, 0.6364, 0.5, 0.6818, 0.5, 0.7273, 0.4375, 0.7273, 0.4375, 0.6818, 0.5, 0.7273, 0.5, 0.7727, 0.4375, 0.7727, 0.4375, 0.7273, 0.5, 0.7727, 0.5, 0.8182, 0.4375, 0.8182, 0.4375, 0.7727, 0.5, 0.8182, 0.5, 0.8636, 0.4375, 0.8636, 0.4375, 0.8182, 0.5, 0.8636, 0.5, 0.9091, 0.4375, 0.9091, 0.4375, 0.8636, 0.5, 0.9091, 0.5, 0.9545, 0.4375, 0.9545, 0.4375, 0.9091, 0.5625, 0.5, 0.5625, 0.5455, 0.5, 0.5455, 0.5, 0.5, 0.5625, 0.5455, 0.5625, 0.5909, 0.5, 0.5909, 0.5, 0.5455, 0.5625, 0.5909, 0.5625, 0.6364, 0.5, 0.6364, 0.5, 0.5909, 0.5625, 0.6364, 0.5625, 0.6818, 0.5, 0.6818, 0.5, 0.6364, 0.5625, 0.6818, 0.5625, 0.7273, 0.5, 0.7273, 0.5, 0.6818, 0.5625, 0.7273, 0.5625, 0.7727, 0.5, 0.7727, 0.5, 0.7273, 0.5625, 0.7727, 0.5625, 0.8182, 0.5, 0.8182, 0.5, 0.7727, 0.5625, 0.8182, 0.5625, 0.8636, 0.5, 0.8636, 0.5, 0.8182, 0.5625, 0.8636, 0.5625, 0.9091, 0.5, 0.9091, 0.5, 0.8636, 0.5625, 0.9091, 0.5625, 0.9545, 0.5, 0.9545, 0.5, 0.9091, 0.625, 0.5, 0.625, 0.5455, 0.5625, 0.5455, 0.5625, 0.5, 0.625, 0.5455, 0.625, 0.5909, 0.5625, 0.5909, 0.5625, 0.5455, 0.625, 0.5909, 0.625, 0.6364, 0.5625, 0.6364, 0.5625, 0.5909, 0.625, 0.6364, 0.625, 0.6818, 0.5625, 0.6818, 0.5625, 0.6364, 0.625, 0.6818, 0.625, 0.7273, 0.5625, 0.7273, 0.5625, 0.6818, 0.625, 0.7273, 0.625, 0.7727, 0.5625, 0.7727, 0.5625, 0.7273, 0.625, 0.7727, 0.625, 0.8182, 0.5625, 0.8182, 0.5625, 0.7727, 0.625, 0.8182, 0.625, 0.8636, 0.5625, 0.8636, 0.5625, 0.8182, 0.625, 0.8636, 0.625, 0.9091, 0.5625, 0.9091, 0.5625, 0.8636, 0.625, 0.9091, 0.625, 0.9545, 0.5625, 0.9545, 0.5625, 0.9091, 0.6875, 0.5, 0.6875, 0.5455, 0.625, 0.5455, 0.625, 0.5, 0.6875, 0.5455, 0.6875, 0.5909, 0.625, 0.5909, 0.625, 0.5455, 0.6875, 0.5909, 0.6875, 0.6364, 0.625, 0.6364, 0.625, 0.5909, 0.6875, 0.6364, 0.6875, 0.6818, 0.625, 0.6818, 0.625, 0.6364, 0.6875, 0.6818, 0.6875, 0.7273, 0.625, 0.7273, 0.625, 0.6818, 0.6875, 0.7273, 0.6875, 0.7727, 0.625, 0.7727, 0.625, 0.7273, 0.6875, 0.7727, 0.6875, 0.8182, 0.625, 0.8182, 0.625, 0.7727, 0.6875, 0.8182, 0.6875, 0.8636, 0.625, 0.8636, 0.625, 0.8182, 0.6875, 0.8636, 0.6875, 0.9091, 0.625, 0.9091, 0.625, 0.8636, 0.6875, 0.9091, 0.6875, 0.9545, 0.625, 0.9545, 0.625, 0.9091, 0.75, 0.5, 0.75, 0.5455, 0.6875, 0.5455, 0.6875, 0.5, 0.75, 0.5455, 0.75, 0.5909, 0.6875, 0.5909, 0.6875, 0.5455, 0.75, 0.5909, 0.75, 0.6364, 0.6875, 0.6364, 0.6875, 0.5909, 0.75, 0.6364, 0.75, 0.6818, 0.6875, 0.6818, 0.6875, 0.6364, 0.75, 0.6818, 0.75, 0.7273, 0.6875, 0.7273, 0.6875, 0.6818, 0.75, 0.7273, 0.75, 0.7727, 0.6875, 0.7727, 0.6875, 0.7273, 0.75, 0.7727, 0.75, 0.8182, 0.6875, 0.8182, 0.6875, 0.7727, 0.75, 0.8182, 0.75, 0.8636, 0.6875, 0.8636, 0.6875, 0.8182, 0.75, 0.8636, 0.75, 0.9091, 0.6875, 0.9091, 0.6875, 0.8636, 0.75, 0.9091, 0.75, 0.9545, 0.6875, 0.9545, 0.6875, 0.9091, 0.8125, 0.5, 0.8125, 0.5455, 0.75, 0.5455, 0.75, 0.5, 0.8125, 0.5455, 0.8125, 0.5909, 0.75, 0.5909, 0.75, 0.5455, 0.8125, 0.5909, 0.8125, 0.6364, 0.75, 0.6364, 0.75, 0.5909, 0.8125, 0.6364, 0.8125, 0.6818, 0.75, 0.6818, 0.75, 0.6364, 0.8125, 0.6818, 0.8125, 0.7273, 0.75, 0.7273, 0.75, 0.6818, 0.8125, 0.7273, 0.8125, 0.7727, 0.75, 0.7727, 0.75, 0.7273, 0.8125, 0.7727, 0.8125, 0.8182, 0.75, 0.8182, 0.75, 0.7727, 0.8125, 0.8182, 0.8125, 0.8636, 0.75, 0.8636, 0.75, 0.8182, 0.8125, 0.8636, 0.8125, 0.9091, 0.75, 0.9091, 0.75, 0.8636, 0.8125, 0.9091, 0.8125, 0.9545, 0.75, 0.9545, 0.75, 0.9091, 0.875, 0.5, 0.875, 0.5455, 0.8125, 0.5455, 0.8125, 0.5, 0.875, 0.5455, 0.875, 0.5909, 0.8125, 0.5909, 0.8125, 0.5455, 0.875, 0.5909, 0.875, 0.6364, 0.8125, 0.6364, 0.8125, 0.5909, 0.875, 0.6364, 0.875, 0.6818, 0.8125, 0.6818, 0.8125, 0.6364, 0.875, 0.6818, 0.875, 0.7273, 0.8125, 0.7273, 0.8125, 0.6818, 0.875, 0.7273, 0.875, 0.7727, 0.8125, 0.7727, 0.8125, 0.7273, 0.875, 0.7727, 0.875, 0.8182, 0.8125, 0.8182, 0.8125, 0.7727, 0.875, 0.8182, 0.875, 0.8636, 0.8125, 0.8636, 0.8125, 0.8182, 0.875, 0.8636, 0.875, 0.9091, 0.8125, 0.9091, 0.8125, 0.8636, 0.875, 0.9091, 0.875, 0.9545, 0.8125, 0.9545, 0.8125, 0.9091, 0.9375, 0.5, 0.9375, 0.5455, 0.875, 0.5455, 0.875, 0.5, 0.9375, 0.5455, 0.9375, 0.5909, 0.875, 0.5909, 0.875, 0.5455, 0.9375, 0.5909, 0.9375, 0.6364, 0.875, 0.6364, 0.875, 0.5909, 0.9375, 0.6364, 0.9375, 0.6818, 0.875, 0.6818, 0.875, 0.6364, 0.9375, 0.6818, 0.9375, 0.7273, 0.875, 0.7273, 0.875, 0.6818, 0.9375, 0.7273, 0.9375, 0.7727, 0.875, 0.7727, 0.875, 0.7273, 0.9375, 0.7727, 0.9375, 0.8182, 0.875, 0.8182, 0.875, 0.7727, 0.9375, 0.8182, 0.9375, 0.8636, 0.875, 0.8636, 0.875, 0.8182, 0.9375, 0.8636, 0.9375, 0.9091, 0.875, 0.9091, 0.875, 0.8636, 0.9375, 0.9091, 0.9375, 0.9545, 0.875, 0.9545, 0.875, 0.9091, 1.0, 0.5, 1.0, 0.5455, 0.9375, 0.5455, 0.9375, 0.5, 1.0, 0.5455, 1.0, 0.5909, 0.9375, 0.5909, 0.9375, 0.5455, 1.0, 0.5909, 1.0, 0.6364, 0.9375, 0.6364, 0.9375, 0.5909, 1.0, 0.6364, 1.0, 0.6818, 0.9375, 0.6818, 0.9375, 0.6364, 1.0, 0.6818, 1.0, 0.7273, 0.9375, 0.7273, 0.9375, 0.6818, 1.0, 0.7273, 1.0, 0.7727, 0.9375, 0.7727, 0.9375, 0.7273, 1.0, 0.7727, 1.0, 0.8182, 0.9375, 0.8182, 0.9375, 0.7727, 1.0, 0.8182, 1.0, 0.8636, 0.9375, 0.8636, 0.9375, 0.8182, 1.0, 0.8636, 1.0, 0.9091, 0.9375, 0.9091, 0.9375, 0.8636, 1.0, 0.9091, 1.0, 0.9545, 0.9375, 0.9545, 0.9375, 0.9091, 0.1818, 0.0, 0.2273, 0.07873, 0.1364, 0.07873, 0.2727, 0.1575, 0.3182, 0.07873, 0.3636, 0.1575, 0.9091, 0.0, 0.9545, 0.07873, 0.8636, 0.07873, 0.7273, 0.0, 0.7727, 0.07873, 0.6818, 0.07873, 0.5455, 0.0, 0.5909, 0.07873, 0.5, 0.07873, 0.2727, 0.1575, 0.3636, 0.1575, 0.3182, 0.2362, 0.09091, 0.1575, 0.1818, 0.1575, 0.1364, 0.2362, 0.8182, 0.1575, 0.9091, 0.1575, 0.8636, 0.2362, 0.6364, 0.1575, 0.7273, 0.1575, 0.6818, 0.2362, 0.4545, 0.1575, 0.5455, 0.1575, 0.5, 0.2362, 0.2727, 0.1575, 0.3182, 0.2362, 0.2273, 0.2362, 0.09091, 0.1575, 0.1364, 0.2362, 0.04546, 0.2362, 0.8182, 0.1575, 0.8636, 0.2362, 0.7727, 0.2362, 0.6364, 0.1575, 0.6818, 0.2362, 0.5909, 0.2362, 0.4545, 0.1575, 0.5, 0.2362, 0.4091, 0.2362, 0.1818, 0.3149, 0.2727, 0.3149, 0.2273, 0.3937, 0.0, 0.3149, 0.09091, 0.3149, 0.04546, 0.3937, 0.7273, 0.3149, 0.8182, 0.3149, 0.7727, 0.3937, 0.5455, 0.3149, 0.6364, 0.3149, 0.5909, 0.3937, 0.3636, 0.3149, 0.4545, 0.3149, 0.4091, 0.3937, 0.4091, 0.3937, 0.5, 0.3937, 0.4545, 0.4724, 0.4091, 0.3937, 0.4545, 0.3149, 0.5, 0.3937, 0.4545, 0.3149, 0.5455, 0.3149, 0.5, 0.3937, 0.5909, 0.3937, 0.6818, 0.3937, 0.6364, 0.4724, 0.5909, 0.3937, 0.6364, 0.3149, 0.6818, 0.3937, 0.6364, 0.3149, 0.7273, 0.3149, 0.6818, 0.3937, 0.7727, 0.3937, 0.8636, 0.3937, 0.8182, 0.4724, 0.7727, 0.3937, 0.8182, 0.3149, 0.8636, 0.3937, 0.8182, 0.3149, 0.9091, 0.3149, 0.8636, 0.3937, 0.04546, 0.3937, 0.1364, 0.3937, 0.09091, 0.4724, 0.04546, 0.3937, 0.09091, 0.3149, 0.1364, 0.3937, 0.09091, 0.3149, 0.1818, 0.3149, 0.1364, 0.3937, 0.2273, 0.3937, 0.3182, 0.3937, 0.2727, 0.4724, 0.2273, 0.3937, 0.2727, 0.3149, 0.3182, 0.3937, 0.2727, 0.3149, 0.3636, 0.3149, 0.3182, 0.3937, 0.4091, 0.2362, 0.4545, 0.3149, 0.3636, 0.3149, 0.4091, 0.2362, 0.5, 0.2362, 0.4545, 0.3149, 0.5, 0.2362, 0.5455, 0.3149, 0.4545, 0.3149, 0.5909, 0.2362, 0.6364, 0.3149, 0.5455, 0.3149, 0.5909, 0.2362, 0.6818, 0.2362, 0.6364, 0.3149, 0.6818, 0.2362, 0.7273, 0.3149, 0.6364, 0.3149, 0.7727, 0.2362, 0.8182, 0.3149, 0.7273, 0.3149, 0.7727, 0.2362, 0.8636, 0.2362, 0.8182, 0.3149, 0.8636, 0.2362, 0.9091, 0.3149, 0.8182, 0.3149, 0.04546, 0.2362, 0.09091, 0.3149, 0.0, 0.3149, 0.04546, 0.2362, 0.1364, 0.2362, 0.09091, 0.3149, 0.1364, 0.2362, 0.1818, 0.3149, 0.09091, 0.3149, 0.2273, 0.2362, 0.2727, 0.3149, 0.1818, 0.3149, 0.2273, 0.2362, 0.3182, 0.2362, 0.2727, 0.3149, 0.3182, 0.2362, 0.3636, 0.3149, 0.2727, 0.3149, 0.5, 0.2362, 0.5909, 0.2362, 0.5455, 0.3149, 0.5, 0.2362, 0.5455, 0.1575, 0.5909, 0.2362, 0.5455, 0.1575, 0.6364, 0.1575, 0.5909, 0.2362, 0.6818, 0.2362, 0.7727, 0.2362, 0.7273, 0.3149, 0.6818, 0.2362, 0.7273, 0.1575, 0.7727, 0.2362, 0.7273, 0.1575, 0.8182, 0.1575, 0.7727, 0.2362, 0.8636, 0.2362, 0.9545, 0.2362, 0.9091, 0.3149, 0.8636, 0.2362, 0.9091, 0.1575, 0.9545, 0.2362, 0.9091, 0.1575, 1.0, 0.1575, 0.9545, 0.2362, 0.1364, 0.2362, 0.2273, 0.2362, 0.1818, 0.3149, 0.1364, 0.2362, 0.1818, 0.1575, 0.2273, 0.2362, 0.1818, 0.1575, 0.2727, 0.1575, 0.2273, 0.2362, 0.3182, 0.2362, 0.4091, 0.2362, 0.3636, 0.3149, 0.3182, 0.2362, 0.3636, 0.1575, 0.4091, 0.2362, 0.3636, 0.1575, 0.4545, 0.1575, 0.4091, 0.2362, 0.5, 0.07873, 0.5455, 0.1575, 0.4545, 0.1575, 0.5, 0.07873, 0.5909, 0.07873, 0.5455, 0.1575, 0.5909, 0.07873, 0.6364, 0.1575, 0.5455, 0.1575, 0.6818, 0.07873, 0.7273, 0.1575, 0.6364, 0.1575, 0.6818, 0.07873, 0.7727, 0.07873, 0.7273, 0.1575, 0.7727, 0.07873, 0.8182, 0.1575, 0.7273, 0.1575, 0.8636, 0.07873, 0.9091, 0.1575, 0.8182, 0.1575, 0.8636, 0.07873, 0.9545, 0.07873, 0.9091, 0.1575, 0.9545, 0.07873, 1.0, 0.1575, 0.9091, 0.1575, 0.3636, 0.1575, 0.4091, 0.07873, 0.4545, 0.1575, 0.3636, 0.1575, 0.3182, 0.07873, 0.4091, 0.07873, 0.3182, 0.07873, 0.3636, 0.0, 0.4091, 0.07873, 0.1364, 0.07873, 0.1818, 0.1575, 0.09091, 0.1575, 0.1364, 0.07873, 0.2273, 0.07873, 0.1818, 0.1575, 0.2273, 0.07873, 0.2727, 0.1575, 0.1818, 0.1575, 1.0, 0.5222, 1.0, 1.0, 0.8333, 1.0, 0.8333, 0.5222, 0.8333, 0.5222, 0.8333, 1.0, 0.6667, 1.0, 0.6667, 0.5222, 0.6667, 0.5222, 0.6667, 1.0, 0.5, 1.0, 0.5, 0.5222, 0.5, 0.5222, 0.5, 1.0, 0.3333, 1.0, 0.3333, 0.5222, 0.4578, 0.37, 0.25, 0.49, 0.04215, 0.37, 0.04215, 0.13, 0.25, 0.01, 0.4578, 0.13, 0.3333, 0.5222, 0.3333, 1.0, 0.1667, 1.0, 0.1667, 0.5222, 0.1667, 0.5222, 0.1667, 1.0, -8.941e-08, 1.0, -8.941e-08, 0.5222, 0.75, 0.49, 0.9578, 0.37, 0.9578, 0.13, 0.75, 0.01, 0.5422, 0.13, 0.5422, 0.37, 1.0, 0.5222, 1.0, 1.0, 0.8333, 1.0, 0.8333, 0.5222, 0.8333, 0.5222, 0.8333, 1.0, 0.6667, 1.0, 0.6667, 0.5222, 0.6667, 0.5222, 0.6667, 1.0, 0.5, 1.0, 0.5, 0.5222, 0.5, 0.5222, 0.5, 1.0, 0.3333, 1.0, 0.3333, 0.5222, 0.4578, 0.37, 0.25, 0.49, 0.04215, 0.37, 0.04215, 0.13, 0.25, 0.01, 0.4578, 0.13, 0.3333, 0.5222, 0.3333, 1.0, 0.1667, 1.0, 0.1667, 0.5222, 0.1667, 0.5222, 0.1667, 1.0, -8.941e-08, 1.0, -8.941e-08, 0.5222, 0.75, 0.49, 0.9578, 0.37, 0.9578, 0.13, 0.75, 0.01, 0.5422, 0.13, 0.5422, 0.37, 1.0, 0.5, 1.0, 1.0, 0.8333, 1.0, 0.8333, 0.5, 0.8333, 0.5, 0.8333, 1.0, 0.6667, 1.0, 0.6667, 0.5, 0.6667, 0.5, 0.6667, 1.0, 0.5, 1.0, 0.5, 0.5, 0.5, 0.5, 0.5, 1.0, 0.3333, 1.0, 0.3333, 0.5, 0.4578, 0.37, 0.25, 0.49, 0.04215, 0.37, 0.04215, 0.13, 0.25, 0.01, 0.4578, 0.13, 0.3333, 0.5, 0.3333, 1.0, 0.1667, 1.0, 0.1667, 0.5, 0.1667, 0.5, 0.1667, 1.0, -8.941e-08, 1.0, -8.941e-08, 0.5, 0.75, 0.49, 0.9578, 0.37, 0.9578, 0.13, 0.75, 0.01, 0.5422, 0.13, 0.5422, 0.37, 1.0, 0.5, 1.0, 1.0, 0.8333, 1.0, 0.8333, 0.5, 0.8333, 0.5, 0.8333, 1.0, 0.6667, 1.0, 0.6667, 0.5, 0.6667, 0.5, 0.6667, 1.0, 0.5, 1.0, 0.5, 0.5, 0.5, 0.5, 0.5, 1.0, 0.3333, 1.0, 0.3333, 0.5, 0.4578, 0.37, 0.25, 0.49, 0.04215, 0.37, 0.04215, 0.13, 0.25, 0.01, 0.4578, 0.13, 0.3333, 0.5, 0.3333, 1.0, 0.1667, 1.0, 0.1667, 0.5, 0.1667, 0.5, 0.1667, 1.0, -8.941e-08, 1.0, -8.941e-08, 0.5, 0.75, 0.49, 0.9578, 0.37, 0.9578, 0.13, 0.75, 0.01, 0.5422, 0.13, 0.5422, 0.37, 1.0, 0.5222, 1.0, 1.0, 0.8333, 1.0, 0.8333, 0.5222, 0.8333, 0.5222, 0.8333, 1.0, 0.6667, 1.0, 0.6667, 0.5222, 0.6667, 0.5222, 0.6667, 1.0, 0.5, 1.0, 0.5, 0.5222, 0.5, 0.5222, 0.5, 1.0, 0.3333, 1.0, 0.3333, 0.5222, 0.4578, 0.37, 0.25, 0.49, 0.04215, 0.37, 0.04215, 0.13, 0.25, 0.01, 0.4578, 0.13, 0.3333, 0.5222, 0.3333, 1.0, 0.1667, 1.0, 0.1667, 0.5222, 0.1667, 0.5222, 0.1667, 1.0, -8.941e-08, 1.0, -8.941e-08, 0.5222, 0.75, 0.49, 0.9578, 0.37, 0.9578, 0.13, 0.75, 0.01, 0.5422, 0.13, 0.5422, 0.37, 0.1818, 0.0, 0.2273, 0.07873, 0.1364, 0.07873, 0.2727, 0.1575, 0.3182, 0.07873, 0.3636, 0.1575, 0.9091, 0.0, 0.9545, 0.07873, 0.8636, 0.07873, 0.7273, 0.0, 0.7727, 0.07873, 0.6818, 0.07873, 0.5455, 0.0, 0.5909, 0.07873, 0.5, 0.07873, 0.2727, 0.1575, 0.3636, 0.1575, 0.3182, 0.2362, 0.09091, 0.1575, 0.1818, 0.1575, 0.1364, 0.2362, 0.8182, 0.1575, 0.9091, 0.1575, 0.8636, 0.2362, 0.6364, 0.1575, 0.7273, 0.1575, 0.6818, 0.2362, 0.4545, 0.1575, 0.5455, 0.1575, 0.5, 0.2362, 0.2727, 0.1575, 0.3182, 0.2362, 0.2273, 0.2362, 0.09091, 0.1575, 0.1364, 0.2362, 0.04546, 0.2362, 0.8182, 0.1575, 0.8636, 0.2362, 0.7727, 0.2362, 0.6364, 0.1575, 0.6818, 0.2362, 0.5909, 0.2362, 0.4545, 0.1575, 0.5, 0.2362, 0.4091, 0.2362, 0.1818, 0.3149, 0.2727, 0.3149, 0.2273, 0.3937, 0.0, 0.3149, 0.09091, 0.3149, 0.04546, 0.3937, 0.7273, 0.3149, 0.8182, 0.3149, 0.7727, 0.3937, 0.5455, 0.3149, 0.6364, 0.3149, 0.5909, 0.3937, 0.3636, 0.3149, 0.4545, 0.3149, 0.4091, 0.3937, 0.4091, 0.3937, 0.5, 0.3937, 0.4545, 0.4724, 0.4091, 0.3937, 0.4545, 0.3149, 0.5, 0.3937, 0.4545, 0.3149, 0.5455, 0.3149, 0.5, 0.3937, 0.5909, 0.3937, 0.6818, 0.3937, 0.6364, 0.4724, 0.5909, 0.3937, 0.6364, 0.3149, 0.6818, 0.3937, 0.6364, 0.3149, 0.7273, 0.3149, 0.6818, 0.3937, 0.7727, 0.3937, 0.8636, 0.3937, 0.8182, 0.4724, 0.7727, 0.3937, 0.8182, 0.3149, 0.8636, 0.3937, 0.8182, 0.3149, 0.9091, 0.3149, 0.8636, 0.3937, 0.04546, 0.3937, 0.1364, 0.3937, 0.09091, 0.4724, 0.04546, 0.3937, 0.09091, 0.3149, 0.1364, 0.3937, 0.09091, 0.3149, 0.1818, 0.3149, 0.1364, 0.3937, 0.2273, 0.3937, 0.3182, 0.3937, 0.2727, 0.4724, 0.2273, 0.3937, 0.2727, 0.3149, 0.3182, 0.3937, 0.2727, 0.3149, 0.3636, 0.3149, 0.3182, 0.3937, 0.4091, 0.2362, 0.4545, 0.3149, 0.3636, 0.3149, 0.4091, 0.2362, 0.5, 0.2362, 0.4545, 0.3149, 0.5, 0.2362, 0.5455, 0.3149, 0.4545, 0.3149, 0.5909, 0.2362, 0.6364, 0.3149, 0.5455, 0.3149, 0.5909, 0.2362, 0.6818, 0.2362, 0.6364, 0.3149, 0.6818, 0.2362, 0.7273, 0.3149, 0.6364, 0.3149, 0.7727, 0.2362, 0.8182, 0.3149, 0.7273, 0.3149, 0.7727, 0.2362, 0.8636, 0.2362, 0.8182, 0.3149, 0.8636, 0.2362, 0.9091, 0.3149, 0.8182, 0.3149, 0.04546, 0.2362, 0.09091, 0.3149, 0.0, 0.3149, 0.04546, 0.2362, 0.1364, 0.2362, 0.09091, 0.3149, 0.1364, 0.2362, 0.1818, 0.3149, 0.09091, 0.3149, 0.2273, 0.2362, 0.2727, 0.3149, 0.1818, 0.3149, 0.2273, 0.2362, 0.3182, 0.2362, 0.2727, 0.3149, 0.3182, 0.2362, 0.3636, 0.3149, 0.2727, 0.3149, 0.5, 0.2362, 0.5909, 0.2362, 0.5455, 0.3149, 0.5, 0.2362, 0.5455, 0.1575, 0.5909, 0.2362, 0.5455, 0.1575, 0.6364, 0.1575, 0.5909, 0.2362, 0.6818, 0.2362, 0.7727, 0.2362, 0.7273, 0.3149, 0.6818, 0.2362, 0.7273, 0.1575, 0.7727, 0.2362, 0.7273, 0.1575, 0.8182, 0.1575, 0.7727, 0.2362, 0.8636, 0.2362, 0.9545, 0.2362, 0.9091, 0.3149, 0.8636, 0.2362, 0.9091, 0.1575, 0.9545, 0.2362, 0.9091, 0.1575, 1.0, 0.1575, 0.9545, 0.2362, 0.1364, 0.2362, 0.2273, 0.2362, 0.1818, 0.3149, 0.1364, 0.2362, 0.1818, 0.1575, 0.2273, 0.2362, 0.1818, 0.1575, 0.2727, 0.1575, 0.2273, 0.2362, 0.3182, 0.2362, 0.4091, 0.2362, 0.3636, 0.3149, 0.3182, 0.2362, 0.3636, 0.1575, 0.4091, 0.2362, 0.3636, 0.1575, 0.4545, 0.1575, 0.4091, 0.2362, 0.5, 0.07873, 0.5455, 0.1575, 0.4545, 0.1575, 0.5, 0.07873, 0.5909, 0.07873, 0.5455, 0.1575, 0.5909, 0.07873, 0.6364, 0.1575, 0.5455, 0.1575, 0.6818, 0.07873, 0.7273, 0.1575, 0.6364, 0.1575, 0.6818, 0.07873, 0.7727, 0.07873, 0.7273, 0.1575, 0.7727, 0.07873, 0.8182, 0.1575, 0.7273, 0.1575, 0.8636, 0.07873, 0.9091, 0.1575, 0.8182, 0.1575, 0.8636, 0.07873, 0.9545, 0.07873, 0.9091, 0.1575, 0.9545, 0.07873, 1.0, 0.1575, 0.9091, 0.1575, 0.3636, 0.1575, 0.4091, 0.07873, 0.4545, 0.1575, 0.3636, 0.1575, 0.3182, 0.07873, 0.4091, 0.07873, 0.3182, 0.07873, 0.3636, 0.0, 0.4091, 0.07873, 0.1364, 0.07873, 0.1818, 0.1575, 0.09091, 0.1575, 0.1364, 0.07873, 0.2273, 0.07873, 0.1818, 0.1575, 0.2273, 0.07873, 0.2727, 0.1575, 0.1818, 0.1575, 0.1818, 0.0, 0.2273, 0.07873, 0.1364, 0.07873, 0.2727, 0.1575, 0.3182, 0.07873, 0.3636, 0.1575, 0.9091, 0.0, 0.9545, 0.07873, 0.8636, 0.07873, 0.7273, 0.0, 0.7727, 0.07873, 0.6818, 0.07873, 0.5455, 0.0, 0.5909, 0.07873, 0.5, 0.07873, 0.2727, 0.1575, 0.3636, 0.1575, 0.3182, 0.2362, 0.09091, 0.1575, 0.1818, 0.1575, 0.1364, 0.2362, 0.8182, 0.1575, 0.9091, 0.1575, 0.8636, 0.2362, 0.6364, 0.1575, 0.7273, 0.1575, 0.6818, 0.2362, 0.4545, 0.1575, 0.5455, 0.1575, 0.5, 0.2362, 0.2727, 0.1575, 0.3182, 0.2362, 0.2273, 0.2362, 0.09091, 0.1575, 0.1364, 0.2362, 0.04546, 0.2362, 0.8182, 0.1575, 0.8636, 0.2362, 0.7727, 0.2362, 0.6364, 0.1575, 0.6818, 0.2362, 0.5909, 0.2362, 0.4545, 0.1575, 0.5, 0.2362, 0.4091, 0.2362, 0.1818, 0.3149, 0.2727, 0.3149, 0.2273, 0.3937, 0.0, 0.3149, 0.09091, 0.3149, 0.04546, 0.3937, 0.7273, 0.3149, 0.8182, 0.3149, 0.7727, 0.3937, 0.5455, 0.3149, 0.6364, 0.3149, 0.5909, 0.3937, 0.3636, 0.3149, 0.4545, 0.3149, 0.4091, 0.3937, 0.4091, 0.3937, 0.5, 0.3937, 0.4545, 0.4724, 0.4091, 0.3937, 0.4545, 0.3149, 0.5, 0.3937, 0.4545, 0.3149, 0.5455, 0.3149, 0.5, 0.3937, 0.5909, 0.3937, 0.6818, 0.3937, 0.6364, 0.4724, 0.5909, 0.3937, 0.6364, 0.3149, 0.6818, 0.3937, 0.6364, 0.3149, 0.7273, 0.3149, 0.6818, 0.3937, 0.7727, 0.3937, 0.8636, 0.3937, 0.8182, 0.4724, 0.7727, 0.3937, 0.8182, 0.3149, 0.8636, 0.3937, 0.8182, 0.3149, 0.9091, 0.3149, 0.8636, 0.3937, 0.04546, 0.3937, 0.1364, 0.3937, 0.09091, 0.4724, 0.04546, 0.3937, 0.09091, 0.3149, 0.1364, 0.3937, 0.09091, 0.3149, 0.1818, 0.3149, 0.1364, 0.3937, 0.2273, 0.3937, 0.3182, 0.3937, 0.2727, 0.4724, 0.2273, 0.3937, 0.2727, 0.3149, 0.3182, 0.3937, 0.2727, 0.3149, 0.3636, 0.3149, 0.3182, 0.3937, 0.4091, 0.2362, 0.4545, 0.3149, 0.3636, 0.3149, 0.4091, 0.2362, 0.5, 0.2362, 0.4545, 0.3149, 0.5, 0.2362, 0.5455, 0.3149, 0.4545, 0.3149, 0.5909, 0.2362, 0.6364, 0.3149, 0.5455, 0.3149, 0.5909, 0.2362, 0.6818, 0.2362, 0.6364, 0.3149, 0.6818, 0.2362, 0.7273, 0.3149, 0.6364, 0.3149, 0.7727, 0.2362, 0.8182, 0.3149, 0.7273, 0.3149, 0.7727, 0.2362, 0.8636, 0.2362, 0.8182, 0.3149, 0.8636, 0.2362, 0.9091, 0.3149, 0.8182, 0.3149, 0.04546, 0.2362, 0.09091, 0.3149, 0.0, 0.3149, 0.04546, 0.2362, 0.1364, 0.2362, 0.09091, 0.3149, 0.1364, 0.2362, 0.1818, 0.3149, 0.09091, 0.3149, 0.2273, 0.2362, 0.2727, 0.3149, 0.1818, 0.3149, 0.2273, 0.2362, 0.3182, 0.2362, 0.2727, 0.3149, 0.3182, 0.2362, 0.3636, 0.3149, 0.2727, 0.3149, 0.5, 0.2362, 0.5909, 0.2362, 0.5455, 0.3149, 0.5, 0.2362, 0.5455, 0.1575, 0.5909, 0.2362, 0.5455, 0.1575, 0.6364, 0.1575, 0.5909, 0.2362, 0.6818, 0.2362, 0.7727, 0.2362, 0.7273, 0.3149, 0.6818, 0.2362, 0.7273, 0.1575, 0.7727, 0.2362, 0.7273, 0.1575, 0.8182, 0.1575, 0.7727, 0.2362, 0.8636, 0.2362, 0.9545, 0.2362, 0.9091, 0.3149, 0.8636, 0.2362, 0.9091, 0.1575, 0.9545, 0.2362, 0.9091, 0.1575, 1.0, 0.1575, 0.9545, 0.2362, 0.1364, 0.2362, 0.2273, 0.2362, 0.1818, 0.3149, 0.1364, 0.2362, 0.1818, 0.1575, 0.2273, 0.2362, 0.1818, 0.1575, 0.2727, 0.1575, 0.2273, 0.2362, 0.3182, 0.2362, 0.4091, 0.2362, 0.3636, 0.3149, 0.3182, 0.2362, 0.3636, 0.1575, 0.4091, 0.2362, 0.3636, 0.1575, 0.4545, 0.1575, 0.4091, 0.2362, 0.5, 0.07873, 0.5455, 0.1575, 0.4545, 0.1575, 0.5, 0.07873, 0.5909, 0.07873, 0.5455, 0.1575, 0.5909, 0.07873, 0.6364, 0.1575, 0.5455, 0.1575, 0.6818, 0.07873, 0.7273, 0.1575, 0.6364, 0.1575, 0.6818, 0.07873, 0.7727, 0.07873, 0.7273, 0.1575, 0.7727, 0.07873, 0.8182, 0.1575, 0.7273, 0.1575, 0.8636, 0.07873, 0.9091, 0.1575, 0.8182, 0.1575, 0.8636, 0.07873, 0.9545, 0.07873, 0.9091, 0.1575, 0.9545, 0.07873, 1.0, 0.1575, 0.9091, 0.1575, 0.3636, 0.1575, 0.4091, 0.07873, 0.4545, 0.1575, 0.3636, 0.1575, 0.3182, 0.07873, 0.4091, 0.07873, 0.3182, 0.07873, 0.3636, 0.0, 0.4091, 0.07873, 0.1364, 0.07873, 0.1818, 0.1575, 0.09091, 0.1575, 0.1364, 0.07873, 0.2273, 0.07873, 0.1818, 0.1575, 0.2273, 0.07873, 0.2727, 0.1575, 0.1818, 0.1575])
me_cylinder_002.materials.append(mat_material)
me_cylinder_002.materials.append(mat_material_001)
me_cylinder_002.update()

# ---- objects
ob_cylinder_002 = bpy.data.objects.new('Cylinder.002', me_cylinder_002)

# ---- transforms, parenting, visibility, modifiers, constraints
ob_cylinder_002.location = (0.0, -2.836e-07, 2.11)
ob_cylinder_002.rotation_euler = (1.865e-09, 0.1657, 2.247e-08)
ob_cylinder_002.scale = (1.238, 0.9074, 1.238)

# ---- collection membership
col_collection.objects.link(ob_cylinder_002)

# ---- scene / render settings (as saved in the file)
scene.frame_start = 1; scene.frame_end = 250; scene.frame_set(1)
scene.render.engine = 'BLENDER_EEVEE_NEXT'
scene.cycles.sampling_pattern = 'TABULATED_SOBOL'
scene.view_settings.view_transform = 'Filmic'
bpy.context.view_layer.update()

# ---- added for rendering (the .blend has no active camera): camera
cam_auto = bpy.data.cameras.new('AutoCamera')
cam_auto.lens = 50.0
cam_auto.sensor_width = 36.0
cam_auto.clip_end = 1000.0
ob_auto_camera = bpy.data.objects.new('AutoCamera', cam_auto)
scene.collection.objects.link(ob_auto_camera)
ob_auto_camera.location = (7.31955, -8.66204, 7.0693)
ob_auto_camera.rotation_euler = (1.09748, -7.21219e-08, 0.694738)
scene.camera = ob_auto_camera
bpy.context.view_layer.update()
